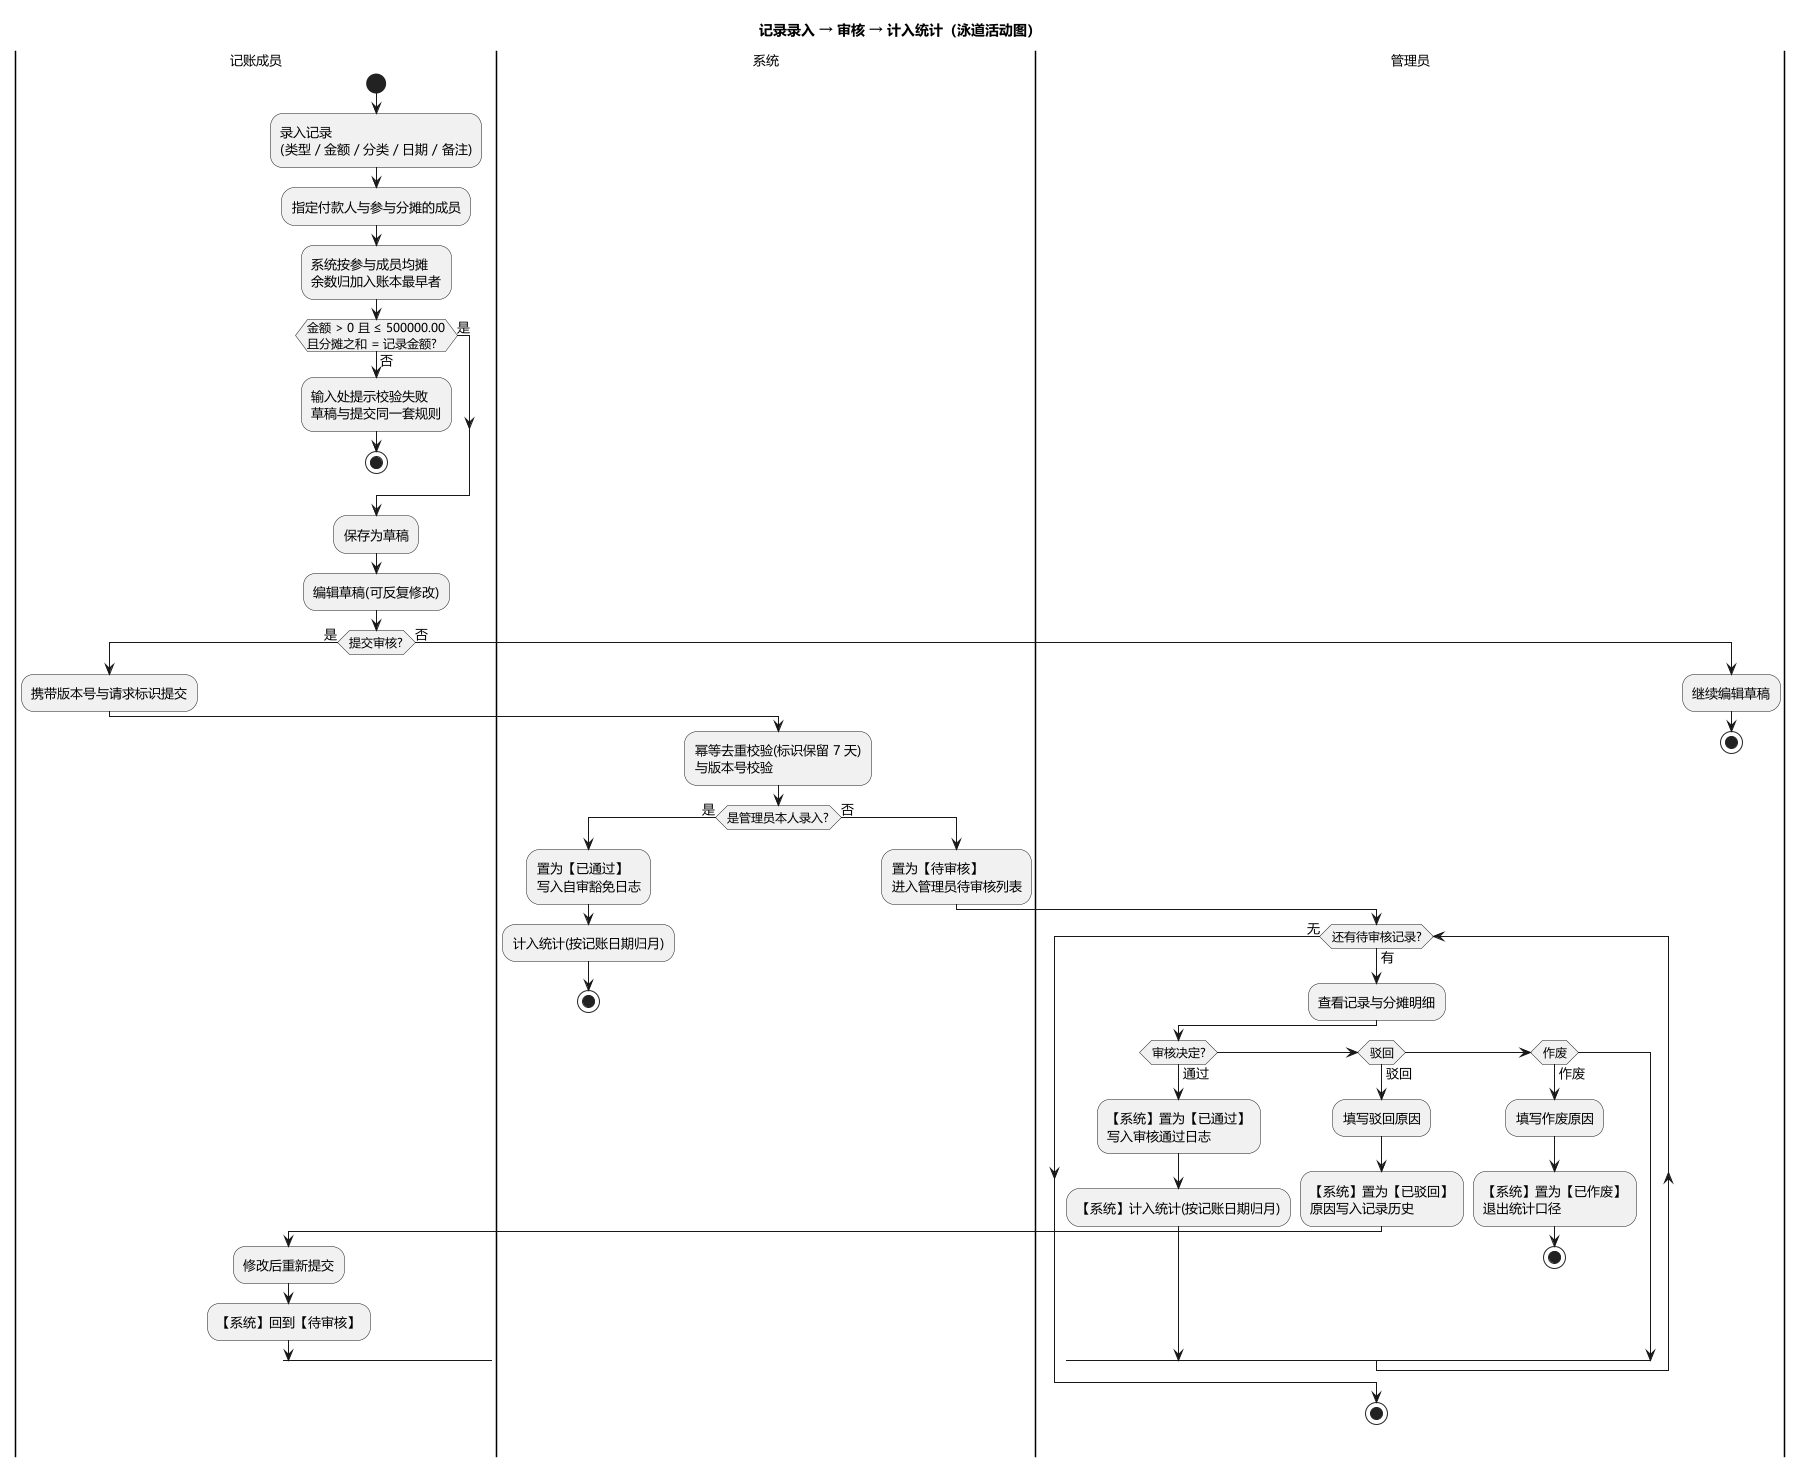

The diagram above was rendered by PlantUML. Its source (embedded in the PNG):
@startuml UML活动图
'============================================================
' 多人共享记账系统 —— 记录录入到计入统计的活动图
' 泳道：记账成员 / 管理员 / 系统
' 说明：为保持泳道清晰，循环内部的系统动作写在活动文字中标注
'============================================================
title 记录录入 → 审核 → 计入统计（泳道活动图）
skinparam backgroundColor #FFFFFF
skinparam defaultFontName "Microsoft YaHei"
skinparam defaultFontSize 13
skinparam shadowing false
skinparam activityDiamondFontSize 12
skinparam nodesep 30
skinparam ranksep 32

|记账成员|
start
:录入记录\n(类型 / 金额 / 分类 / 日期 / 备注);
:指定付款人与参与分摊的成员;
:系统按参与成员均摊\n余数归加入账本最早者;
if (金额 > 0 且 ≤ 500000.00\n且分摊之和 = 记录金额?) then (否)
  :输入处提示校验失败\n草稿与提交同一套规则;
  stop
else (是)
endif
:保存为草稿;
:编辑草稿(可反复修改);
if (提交审核?) then (是)
  :携带版本号与请求标识提交;
  |系统|
  :幂等去重校验(标识保留 7 天)\n与版本号校验;
  if (是管理员本人录入?) then (是)
    :置为【已通过】\n写入自审豁免日志;
    :计入统计(按记账日期归月);
    stop
  else (否)
    :置为【待审核】\n进入管理员待审核列表;
    |管理员|
    while (还有待审核记录?) is (有)
      :查看记录与分摊明细;
      if (审核决定?) then (通过)
        :【系统】置为【已通过】\n写入审核通过日志;
        :【系统】计入统计(按记账日期归月);
      elseif (驳回) then (驳回)
        :填写驳回原因;
        :【系统】置为【已驳回】\n原因写入记录历史;
        |记账成员|
        :修改后重新提交;
        :【系统】回到【待审核】;
        |管理员|
      elseif (作废) then (作废)
        :填写作废原因;
        :【系统】置为【已作废】\n退出统计口径;
        stop
      endif
    endwhile (无)
    stop
  endif
else (否)
  :继续编辑草稿;
  stop
endif
@enduml